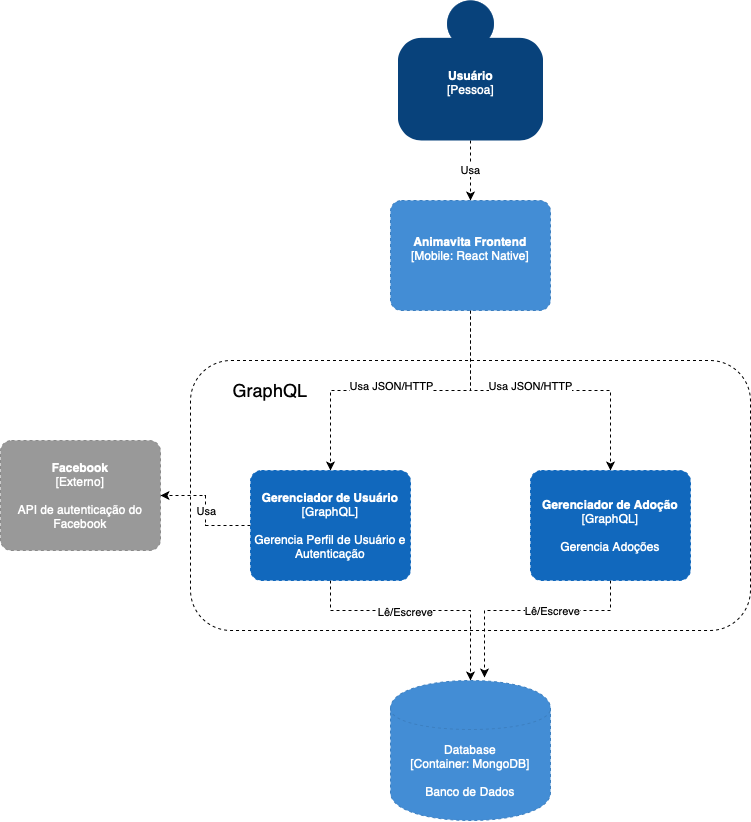

The diagram above was exported from draw.io. Its source (the exported page's mxGraphModel, read from the mxfile embedded in the PNG):
<mxGraphModel dx="1069" dy="846" grid="1" gridSize="10" guides="1" tooltips="1" connect="1" arrows="1" fold="1" page="1" pageScale="1" pageWidth="827" pageHeight="1169" math="0" shadow="0">
  <root>
    <mxCell id="0" />
    <mxCell id="1" parent="0" />
    <mxCell id="ZbY-vnowQ0cdlLaSO0E3-2" value="" style="rounded=1;whiteSpace=wrap;html=1;fillColor=none;dashed=1;" vertex="1" parent="1">
      <mxGeometry x="210" y="380" width="560" height="270" as="geometry" />
    </mxCell>
    <mxCell id="ZbY-vnowQ0cdlLaSO0E3-12" style="edgeStyle=orthogonalEdgeStyle;rounded=0;orthogonalLoop=1;jettySize=auto;html=1;exitX=0.5;exitY=1;exitDx=0;exitDy=0;exitPerimeter=0;dashed=1;" edge="1" parent="1" source="ZbY-vnowQ0cdlLaSO0E3-22" target="ZbY-vnowQ0cdlLaSO0E3-5">
      <mxGeometry relative="1" as="geometry">
        <mxPoint x="490" y="360" as="sourcePoint" />
      </mxGeometry>
    </mxCell>
    <mxCell id="ZbY-vnowQ0cdlLaSO0E3-14" value="Usa JSON/HTTP" style="edgeLabel;html=1;align=center;verticalAlign=middle;resizable=0;points=[];" vertex="1" connectable="0" parent="ZbY-vnowQ0cdlLaSO0E3-12">
      <mxGeometry x="0.2571" y="3" relative="1" as="geometry">
        <mxPoint x="29" y="-8" as="offset" />
      </mxGeometry>
    </mxCell>
    <mxCell id="ZbY-vnowQ0cdlLaSO0E3-13" style="edgeStyle=orthogonalEdgeStyle;rounded=0;orthogonalLoop=1;jettySize=auto;html=1;exitX=0.5;exitY=1;exitDx=0;exitDy=0;exitPerimeter=0;dashed=1;" edge="1" parent="1" source="ZbY-vnowQ0cdlLaSO0E3-22" target="ZbY-vnowQ0cdlLaSO0E3-9">
      <mxGeometry relative="1" as="geometry">
        <mxPoint x="490" y="360" as="sourcePoint" />
      </mxGeometry>
    </mxCell>
    <mxCell id="ZbY-vnowQ0cdlLaSO0E3-16" value="Usa JSON/HTTP" style="edgeLabel;html=1;align=center;verticalAlign=middle;resizable=0;points=[];" vertex="1" connectable="0" parent="ZbY-vnowQ0cdlLaSO0E3-13">
      <mxGeometry x="-0.0878" y="1" relative="1" as="geometry">
        <mxPoint x="2" y="-4" as="offset" />
      </mxGeometry>
    </mxCell>
    <object placeholders="1" c4Name="Facebook" c4Type="Externo" c4Description="API de autenticação do Facebook" label="&lt;b&gt;%c4Name%&lt;/b&gt;&lt;div&gt;[%c4Type%]&lt;/div&gt;&lt;br&gt;&lt;div&gt;%c4Description%&lt;/div&gt;" id="ZbY-vnowQ0cdlLaSO0E3-3">
      <mxCell style="rounded=1;whiteSpace=wrap;html=1;labelBackgroundColor=none;fillColor=#999999;fontColor=#ffffff;align=center;arcSize=10;strokeColor=#8A8A8A;metaEdit=1;metaData={&quot;c4Type&quot;:{&quot;editable&quot;:false}};points=[[0.25,0,0],[0.5,0,0],[0.75,0,0],[1,0.25,0],[1,0.5,0],[1,0.75,0],[0.75,1,0],[0.5,1,0],[0.25,1,0],[0,0.75,0],[0,0.5,0],[0,0.25,0]];dashed=1;" vertex="1" parent="1">
        <mxGeometry x="20" y="460" width="160" height="110.00000000000001" as="geometry" />
      </mxCell>
    </object>
    <mxCell id="ZbY-vnowQ0cdlLaSO0E3-4" style="edgeStyle=orthogonalEdgeStyle;rounded=0;orthogonalLoop=1;jettySize=auto;html=1;exitX=0.5;exitY=1;exitDx=0;exitDy=0;" edge="1" parent="1" source="ZbY-vnowQ0cdlLaSO0E3-2" target="ZbY-vnowQ0cdlLaSO0E3-2">
      <mxGeometry relative="1" as="geometry" />
    </mxCell>
    <mxCell id="ZbY-vnowQ0cdlLaSO0E3-10" style="edgeStyle=orthogonalEdgeStyle;rounded=0;orthogonalLoop=1;jettySize=auto;html=1;exitX=0;exitY=0.5;exitDx=0;exitDy=0;exitPerimeter=0;entryX=1;entryY=0.5;entryDx=0;entryDy=0;entryPerimeter=0;dashed=1;" edge="1" parent="1" source="ZbY-vnowQ0cdlLaSO0E3-5" target="ZbY-vnowQ0cdlLaSO0E3-3">
      <mxGeometry relative="1" as="geometry" />
    </mxCell>
    <mxCell id="ZbY-vnowQ0cdlLaSO0E3-11" value="Usa" style="edgeLabel;html=1;align=center;verticalAlign=middle;resizable=0;points=[];" vertex="1" connectable="0" parent="ZbY-vnowQ0cdlLaSO0E3-10">
      <mxGeometry x="0.0048" relative="1" as="geometry">
        <mxPoint as="offset" />
      </mxGeometry>
    </mxCell>
    <mxCell id="ZbY-vnowQ0cdlLaSO0E3-17" style="edgeStyle=orthogonalEdgeStyle;rounded=0;orthogonalLoop=1;jettySize=auto;html=1;exitX=0.5;exitY=1;exitDx=0;exitDy=0;exitPerimeter=0;entryX=0.5;entryY=0;entryDx=0;entryDy=0;entryPerimeter=0;dashed=1;" edge="1" parent="1" source="ZbY-vnowQ0cdlLaSO0E3-5" target="ZbY-vnowQ0cdlLaSO0E3-8">
      <mxGeometry relative="1" as="geometry">
        <Array as="points">
          <mxPoint x="350" y="630" />
          <mxPoint x="490" y="630" />
        </Array>
      </mxGeometry>
    </mxCell>
    <mxCell id="ZbY-vnowQ0cdlLaSO0E3-19" value="Lê/Escreve" style="edgeLabel;html=1;align=center;verticalAlign=middle;resizable=0;points=[];" vertex="1" connectable="0" parent="ZbY-vnowQ0cdlLaSO0E3-17">
      <mxGeometry x="-0.1345" y="-1" relative="1" as="geometry">
        <mxPoint as="offset" />
      </mxGeometry>
    </mxCell>
    <object placeholders="1" c4Name="Gerenciador de Usuário" c4Type="GraphQL" c4Description="Gerencia Perfil de Usuário e Autenticação" label="&lt;b&gt;%c4Name%&lt;/b&gt;&lt;div&gt;[%c4Type%]&lt;/div&gt;&lt;br&gt;&lt;div&gt;%c4Description%&lt;/div&gt;" id="ZbY-vnowQ0cdlLaSO0E3-5">
      <mxCell style="rounded=1;whiteSpace=wrap;html=1;labelBackgroundColor=none;fillColor=#1168BD;fontColor=#ffffff;align=center;arcSize=10;strokeColor=#1168BD;metaEdit=1;metaData={&quot;c4Type&quot;:{&quot;editable&quot;:false}};points=[[0.25,0,0],[0.5,0,0],[0.75,0,0],[1,0.25,0],[1,0.5,0],[1,0.75,0],[0.75,1,0],[0.5,1,0],[0.25,1,0],[0,0.75,0],[0,0.5,0],[0,0.25,0]];dashed=1;" vertex="1" parent="1">
        <mxGeometry x="270" y="490" width="160" height="110.00000000000001" as="geometry" />
      </mxCell>
    </object>
    <mxCell id="ZbY-vnowQ0cdlLaSO0E3-6" value="&lt;font style=&quot;font-size: 18px&quot;&gt;GraphQL&lt;/font&gt;" style="text;html=1;strokeColor=none;fillColor=none;align=center;verticalAlign=middle;whiteSpace=wrap;rounded=0;dashed=1;" vertex="1" parent="1">
      <mxGeometry x="270" y="400" width="40" height="20" as="geometry" />
    </mxCell>
    <object placeholders="1" c4Type="Database" c4Technology="MongoDB" c4Description="Banco de Dados" label="%c4Type%&lt;div&gt;[Container:&amp;nbsp;%c4Technology%]&lt;/div&gt;&lt;br&gt;&lt;div&gt;%c4Description%&lt;/div&gt;" id="ZbY-vnowQ0cdlLaSO0E3-8">
      <mxCell style="shape=cylinder;whiteSpace=wrap;html=1;boundedLbl=1;rounded=0;labelBackgroundColor=none;fillColor=#438DD5;fontSize=12;fontColor=#ffffff;align=center;strokeColor=#3C7FC0;metaEdit=1;points=[[0.5,0,0],[1,0.25,0],[1,0.5,0],[1,0.75,0],[0.5,1,0],[0,0.75,0],[0,0.5,0],[0,0.25,0]];metaData={&quot;c4Type&quot;:{&quot;editable&quot;:false}};dashed=1;" vertex="1" parent="1">
        <mxGeometry x="410" y="700" width="160" height="140" as="geometry" />
      </mxCell>
    </object>
    <mxCell id="ZbY-vnowQ0cdlLaSO0E3-18" style="edgeStyle=orthogonalEdgeStyle;rounded=0;orthogonalLoop=1;jettySize=auto;html=1;exitX=0.5;exitY=1;exitDx=0;exitDy=0;exitPerimeter=0;dashed=1;" edge="1" parent="1" source="ZbY-vnowQ0cdlLaSO0E3-9">
      <mxGeometry relative="1" as="geometry">
        <mxPoint x="504" y="697" as="targetPoint" />
        <Array as="points">
          <mxPoint x="630" y="630" />
          <mxPoint x="504" y="630" />
        </Array>
      </mxGeometry>
    </mxCell>
    <mxCell id="ZbY-vnowQ0cdlLaSO0E3-20" value="Lê/Escreve" style="edgeLabel;html=1;align=center;verticalAlign=middle;resizable=0;points=[];" vertex="1" connectable="0" parent="ZbY-vnowQ0cdlLaSO0E3-18">
      <mxGeometry x="-0.2018" relative="1" as="geometry">
        <mxPoint as="offset" />
      </mxGeometry>
    </mxCell>
    <object placeholders="1" c4Name="Gerenciador de Adoção" c4Type="GraphQL" c4Description="Gerencia Adoções" label="&lt;b&gt;%c4Name%&lt;/b&gt;&lt;div&gt;[%c4Type%]&lt;/div&gt;&lt;br&gt;&lt;div&gt;%c4Description%&lt;/div&gt;" id="ZbY-vnowQ0cdlLaSO0E3-9">
      <mxCell style="rounded=1;whiteSpace=wrap;html=1;labelBackgroundColor=none;fillColor=#1168BD;fontColor=#ffffff;align=center;arcSize=10;strokeColor=#1168BD;metaEdit=1;metaData={&quot;c4Type&quot;:{&quot;editable&quot;:false}};points=[[0.25,0,0],[0.5,0,0],[0.75,0,0],[1,0.25,0],[1,0.5,0],[1,0.75,0],[0.75,1,0],[0.5,1,0],[0.25,1,0],[0,0.75,0],[0,0.5,0],[0,0.25,0]];dashed=1;" vertex="1" parent="1">
        <mxGeometry x="550" y="490" width="160" height="110.00000000000001" as="geometry" />
      </mxCell>
    </object>
    <object placeholders="1" c4Name="Animavita Frontend" c4Technology="React Native" c4Description="" label="&lt;b&gt;%c4Name%&lt;/b&gt;&lt;div&gt;[%c4Type%: %c4Technology%]&lt;/div&gt;&lt;br&gt;&lt;div&gt;%c4Description%&lt;/div&gt;" c4Type="Mobile" id="ZbY-vnowQ0cdlLaSO0E3-22">
      <mxCell style="rounded=1;whiteSpace=wrap;html=1;labelBackgroundColor=none;fillColor=#438DD5;fontColor=#ffffff;align=center;arcSize=10;strokeColor=#3C7FC0;metaEdit=1;metaData={&quot;c4Type&quot;:{&quot;editable&quot;:false}};points=[[0.25,0,0],[0.5,0,0],[0.75,0,0],[1,0.25,0],[1,0.5,0],[1,0.75,0],[0.75,1,0],[0.5,1,0],[0.25,1,0],[0,0.75,0],[0,0.5,0],[0,0.25,0]];dashed=1;" vertex="1" parent="1">
        <mxGeometry x="410" y="220" width="160" height="110.00000000000001" as="geometry" />
      </mxCell>
    </object>
    <mxCell id="ZbY-vnowQ0cdlLaSO0E3-25" value="Usa" style="edgeStyle=orthogonalEdgeStyle;rounded=0;orthogonalLoop=1;jettySize=auto;html=1;entryX=0.5;entryY=0;entryDx=0;entryDy=0;entryPerimeter=0;dashed=1;" edge="1" parent="1" source="ZbY-vnowQ0cdlLaSO0E3-24" target="ZbY-vnowQ0cdlLaSO0E3-22">
      <mxGeometry relative="1" as="geometry" />
    </mxCell>
    <object placeholders="1" c4Name="Usuário" c4Type="Pessoa" c4Description="" label="&lt;b&gt;%c4Name%&lt;/b&gt;&lt;div&gt;[%c4Type%]&lt;/div&gt;&lt;br&gt;&lt;div&gt;%c4Description%&lt;/div&gt;" id="ZbY-vnowQ0cdlLaSO0E3-24">
      <mxCell style="html=1;dashed=0;whitespace=wrap;fillColor=#08427b;strokeColor=none;fontColor=#ffffff;shape=mxgraph.c4.person;align=center;metaEdit=1;points=[[0.5,0,0],[1,0.5,0],[1,0.75,0],[0.75,1,0],[0.5,1,0],[0.25,1,0],[0,0.75,0],[0,0.5,0]];metaData={&quot;c4Type&quot;:{&quot;editable&quot;:false}};" vertex="1" parent="1">
        <mxGeometry x="417.5" y="20" width="145" height="140" as="geometry" />
      </mxCell>
    </object>
  </root>
</mxGraphModel>